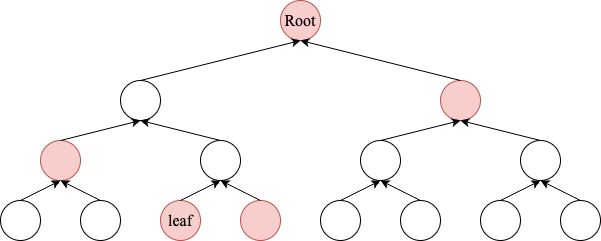

The diagram above was exported from draw.io. Its source (the exported page's mxGraphModel, read from the mxfile embedded in the PNG):
<mxGraphModel dx="1464" dy="809" grid="0" gridSize="10" guides="1" tooltips="1" connect="1" arrows="1" fold="1" page="1" pageScale="1" pageWidth="850" pageHeight="1100" math="0" shadow="0">
  <root>
    <mxCell id="0" />
    <mxCell id="1" parent="0" />
    <mxCell id="GHx7oun9jH7qJDADpasx-1" value="" style="ellipse;whiteSpace=wrap;html=1;aspect=fixed;fillColor=none;" parent="1" vertex="1">
      <mxGeometry x="120" y="480" width="40" height="40" as="geometry" />
    </mxCell>
    <mxCell id="GHx7oun9jH7qJDADpasx-2" value="" style="ellipse;whiteSpace=wrap;html=1;aspect=fixed;fillColor=none;" parent="1" vertex="1">
      <mxGeometry x="200" y="480" width="40" height="40" as="geometry" />
    </mxCell>
    <mxCell id="GHx7oun9jH7qJDADpasx-10" value="" style="ellipse;whiteSpace=wrap;html=1;aspect=fixed;fillColor=#f8cecc;strokeColor=#b85450;" parent="1" vertex="1">
      <mxGeometry x="160" y="420" width="40" height="40" as="geometry" />
    </mxCell>
    <mxCell id="GHx7oun9jH7qJDADpasx-17" value="" style="ellipse;whiteSpace=wrap;html=1;aspect=fixed;" parent="1" vertex="1">
      <mxGeometry x="240" y="360" width="40" height="40" as="geometry" />
    </mxCell>
    <mxCell id="GHx7oun9jH7qJDADpasx-18" value="" style="ellipse;whiteSpace=wrap;html=1;aspect=fixed;fillColor=#f8cecc;strokeColor=#b85450;" parent="1" vertex="1">
      <mxGeometry x="560" y="360" width="40" height="40" as="geometry" />
    </mxCell>
    <mxCell id="GHx7oun9jH7qJDADpasx-19" value="&lt;font face=&quot;Times New Roman&quot; style=&quot;font-size: 16px;&quot;&gt;Root&lt;/font&gt;" style="ellipse;whiteSpace=wrap;html=1;aspect=fixed;fillColor=#f8cecc;strokeColor=#b85450;" parent="1" vertex="1">
      <mxGeometry x="400" y="280" width="40" height="40" as="geometry" />
    </mxCell>
    <mxCell id="GHx7oun9jH7qJDADpasx-20" value="" style="endArrow=classic;html=1;rounded=0;exitX=0.5;exitY=0;exitDx=0;exitDy=0;entryX=0.5;entryY=1;entryDx=0;entryDy=0;" parent="1" source="GHx7oun9jH7qJDADpasx-1" target="GHx7oun9jH7qJDADpasx-10" edge="1">
      <mxGeometry width="50" height="50" relative="1" as="geometry">
        <mxPoint x="400" y="530" as="sourcePoint" />
        <mxPoint x="450" y="480" as="targetPoint" />
      </mxGeometry>
    </mxCell>
    <mxCell id="GHx7oun9jH7qJDADpasx-21" value="" style="endArrow=classic;html=1;rounded=0;exitX=0.5;exitY=0;exitDx=0;exitDy=0;entryX=0.5;entryY=1;entryDx=0;entryDy=0;" parent="1" source="GHx7oun9jH7qJDADpasx-2" target="GHx7oun9jH7qJDADpasx-10" edge="1">
      <mxGeometry width="50" height="50" relative="1" as="geometry">
        <mxPoint x="400" y="530" as="sourcePoint" />
        <mxPoint x="450" y="480" as="targetPoint" />
      </mxGeometry>
    </mxCell>
    <mxCell id="GHx7oun9jH7qJDADpasx-22" value="&lt;span style=&quot;font-family: &amp;quot;Times New Roman&amp;quot;; font-size: 16px;&quot;&gt;leaf&lt;/span&gt;" style="ellipse;whiteSpace=wrap;html=1;aspect=fixed;fillColor=#f8cecc;strokeColor=#b85450;" parent="1" vertex="1">
      <mxGeometry x="280" y="480" width="40" height="40" as="geometry" />
    </mxCell>
    <mxCell id="GHx7oun9jH7qJDADpasx-23" value="" style="ellipse;whiteSpace=wrap;html=1;aspect=fixed;fillColor=#f8cecc;strokeColor=#b85450;" parent="1" vertex="1">
      <mxGeometry x="360" y="480" width="40" height="40" as="geometry" />
    </mxCell>
    <mxCell id="GHx7oun9jH7qJDADpasx-24" value="" style="ellipse;whiteSpace=wrap;html=1;aspect=fixed;" parent="1" vertex="1">
      <mxGeometry x="320" y="420" width="40" height="40" as="geometry" />
    </mxCell>
    <mxCell id="GHx7oun9jH7qJDADpasx-25" value="" style="endArrow=classic;html=1;rounded=0;exitX=0.5;exitY=0;exitDx=0;exitDy=0;entryX=0.5;entryY=1;entryDx=0;entryDy=0;" parent="1" source="GHx7oun9jH7qJDADpasx-22" target="GHx7oun9jH7qJDADpasx-24" edge="1">
      <mxGeometry width="50" height="50" relative="1" as="geometry">
        <mxPoint x="560" y="530" as="sourcePoint" />
        <mxPoint x="610" y="480" as="targetPoint" />
      </mxGeometry>
    </mxCell>
    <mxCell id="GHx7oun9jH7qJDADpasx-26" value="" style="endArrow=classic;html=1;rounded=0;exitX=0.5;exitY=0;exitDx=0;exitDy=0;entryX=0.5;entryY=1;entryDx=0;entryDy=0;" parent="1" source="GHx7oun9jH7qJDADpasx-23" target="GHx7oun9jH7qJDADpasx-24" edge="1">
      <mxGeometry width="50" height="50" relative="1" as="geometry">
        <mxPoint x="560" y="530" as="sourcePoint" />
        <mxPoint x="610" y="480" as="targetPoint" />
      </mxGeometry>
    </mxCell>
    <mxCell id="GHx7oun9jH7qJDADpasx-27" value="" style="ellipse;whiteSpace=wrap;html=1;aspect=fixed;fillColor=none;" parent="1" vertex="1">
      <mxGeometry x="440" y="480" width="40" height="40" as="geometry" />
    </mxCell>
    <mxCell id="GHx7oun9jH7qJDADpasx-28" value="" style="ellipse;whiteSpace=wrap;html=1;aspect=fixed;fillColor=none;" parent="1" vertex="1">
      <mxGeometry x="520" y="480" width="40" height="40" as="geometry" />
    </mxCell>
    <mxCell id="GHx7oun9jH7qJDADpasx-29" value="" style="ellipse;whiteSpace=wrap;html=1;aspect=fixed;" parent="1" vertex="1">
      <mxGeometry x="480" y="420" width="40" height="40" as="geometry" />
    </mxCell>
    <mxCell id="GHx7oun9jH7qJDADpasx-30" value="" style="endArrow=classic;html=1;rounded=0;exitX=0.5;exitY=0;exitDx=0;exitDy=0;entryX=0.5;entryY=1;entryDx=0;entryDy=0;" parent="1" source="GHx7oun9jH7qJDADpasx-27" target="GHx7oun9jH7qJDADpasx-29" edge="1">
      <mxGeometry width="50" height="50" relative="1" as="geometry">
        <mxPoint x="720" y="530" as="sourcePoint" />
        <mxPoint x="770" y="480" as="targetPoint" />
      </mxGeometry>
    </mxCell>
    <mxCell id="GHx7oun9jH7qJDADpasx-31" value="" style="endArrow=classic;html=1;rounded=0;exitX=0.5;exitY=0;exitDx=0;exitDy=0;entryX=0.5;entryY=1;entryDx=0;entryDy=0;" parent="1" source="GHx7oun9jH7qJDADpasx-28" target="GHx7oun9jH7qJDADpasx-29" edge="1">
      <mxGeometry width="50" height="50" relative="1" as="geometry">
        <mxPoint x="720" y="530" as="sourcePoint" />
        <mxPoint x="770" y="480" as="targetPoint" />
      </mxGeometry>
    </mxCell>
    <mxCell id="GHx7oun9jH7qJDADpasx-32" value="" style="ellipse;whiteSpace=wrap;html=1;aspect=fixed;fillColor=none;" parent="1" vertex="1">
      <mxGeometry x="600" y="480" width="40" height="40" as="geometry" />
    </mxCell>
    <mxCell id="GHx7oun9jH7qJDADpasx-33" value="" style="ellipse;whiteSpace=wrap;html=1;aspect=fixed;fillColor=none;" parent="1" vertex="1">
      <mxGeometry x="680" y="480" width="40" height="40" as="geometry" />
    </mxCell>
    <mxCell id="GHx7oun9jH7qJDADpasx-34" value="" style="ellipse;whiteSpace=wrap;html=1;aspect=fixed;" parent="1" vertex="1">
      <mxGeometry x="640" y="420" width="40" height="40" as="geometry" />
    </mxCell>
    <mxCell id="GHx7oun9jH7qJDADpasx-35" value="" style="endArrow=classic;html=1;rounded=0;exitX=0.5;exitY=0;exitDx=0;exitDy=0;entryX=0.5;entryY=1;entryDx=0;entryDy=0;" parent="1" source="GHx7oun9jH7qJDADpasx-32" target="GHx7oun9jH7qJDADpasx-34" edge="1">
      <mxGeometry width="50" height="50" relative="1" as="geometry">
        <mxPoint x="880" y="530" as="sourcePoint" />
        <mxPoint x="930" y="480" as="targetPoint" />
      </mxGeometry>
    </mxCell>
    <mxCell id="GHx7oun9jH7qJDADpasx-36" value="" style="endArrow=classic;html=1;rounded=0;exitX=0.5;exitY=0;exitDx=0;exitDy=0;entryX=0.5;entryY=1;entryDx=0;entryDy=0;" parent="1" source="GHx7oun9jH7qJDADpasx-33" target="GHx7oun9jH7qJDADpasx-34" edge="1">
      <mxGeometry width="50" height="50" relative="1" as="geometry">
        <mxPoint x="880" y="530" as="sourcePoint" />
        <mxPoint x="930" y="480" as="targetPoint" />
      </mxGeometry>
    </mxCell>
    <mxCell id="yYwEtb8a1QBbu0IHZuCM-1" value="" style="endArrow=classic;html=1;rounded=0;exitX=0.5;exitY=0;exitDx=0;exitDy=0;entryX=0.5;entryY=1;entryDx=0;entryDy=0;" parent="1" source="GHx7oun9jH7qJDADpasx-10" target="GHx7oun9jH7qJDADpasx-17" edge="1">
      <mxGeometry width="50" height="50" relative="1" as="geometry">
        <mxPoint x="400" y="530" as="sourcePoint" />
        <mxPoint x="450" y="480" as="targetPoint" />
      </mxGeometry>
    </mxCell>
    <mxCell id="yYwEtb8a1QBbu0IHZuCM-2" value="" style="endArrow=classic;html=1;rounded=0;exitX=0.5;exitY=0;exitDx=0;exitDy=0;entryX=0.5;entryY=1;entryDx=0;entryDy=0;" parent="1" source="GHx7oun9jH7qJDADpasx-24" target="GHx7oun9jH7qJDADpasx-17" edge="1">
      <mxGeometry width="50" height="50" relative="1" as="geometry">
        <mxPoint x="190" y="430" as="sourcePoint" />
        <mxPoint x="270" y="410" as="targetPoint" />
      </mxGeometry>
    </mxCell>
    <mxCell id="yYwEtb8a1QBbu0IHZuCM-3" value="" style="endArrow=classic;html=1;rounded=0;exitX=0.5;exitY=0;exitDx=0;exitDy=0;" parent="1" source="GHx7oun9jH7qJDADpasx-29" edge="1">
      <mxGeometry width="50" height="50" relative="1" as="geometry">
        <mxPoint x="190" y="430" as="sourcePoint" />
        <mxPoint x="580" y="400" as="targetPoint" />
      </mxGeometry>
    </mxCell>
    <mxCell id="yYwEtb8a1QBbu0IHZuCM-4" value="" style="endArrow=classic;html=1;rounded=0;exitX=0.5;exitY=0;exitDx=0;exitDy=0;entryX=0.5;entryY=1;entryDx=0;entryDy=0;" parent="1" source="GHx7oun9jH7qJDADpasx-34" target="GHx7oun9jH7qJDADpasx-18" edge="1">
      <mxGeometry width="50" height="50" relative="1" as="geometry">
        <mxPoint x="510" y="430" as="sourcePoint" />
        <mxPoint x="590" y="410" as="targetPoint" />
      </mxGeometry>
    </mxCell>
    <mxCell id="yYwEtb8a1QBbu0IHZuCM-5" value="" style="endArrow=classic;html=1;rounded=0;exitX=0.5;exitY=0;exitDx=0;exitDy=0;entryX=0.5;entryY=1;entryDx=0;entryDy=0;" parent="1" source="GHx7oun9jH7qJDADpasx-17" target="GHx7oun9jH7qJDADpasx-19" edge="1">
      <mxGeometry width="50" height="50" relative="1" as="geometry">
        <mxPoint x="520" y="440" as="sourcePoint" />
        <mxPoint x="600" y="420" as="targetPoint" />
      </mxGeometry>
    </mxCell>
    <mxCell id="yYwEtb8a1QBbu0IHZuCM-6" value="" style="endArrow=classic;html=1;rounded=0;exitX=0.5;exitY=0;exitDx=0;exitDy=0;entryX=0.5;entryY=1;entryDx=0;entryDy=0;" parent="1" source="GHx7oun9jH7qJDADpasx-18" target="GHx7oun9jH7qJDADpasx-19" edge="1">
      <mxGeometry width="50" height="50" relative="1" as="geometry">
        <mxPoint x="530" y="450" as="sourcePoint" />
        <mxPoint x="610" y="430" as="targetPoint" />
      </mxGeometry>
    </mxCell>
  </root>
</mxGraphModel>